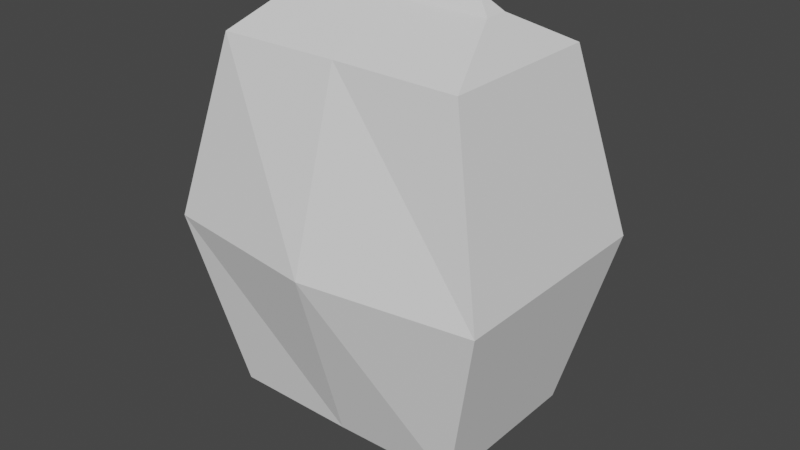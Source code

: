 # Source: Crisp.blend  (saved by Blender 3.6.14; exported with 4.5.12 LTS)
import bpy
from mathutils import Matrix  # noqa: F401  (used for matrix-valued properties, if any)

bpy.ops.wm.read_factory_settings(use_empty=True)
scene = bpy.context.scene
scene.name = 'Scene'

# ---- collections
col_collection = bpy.data.collections.new('Collection'); scene.collection.children.link(col_collection)

# ---- world
world_world = bpy.data.worlds.new('World'); scene.world = world_world
world_world.use_nodes = True; world_world.node_tree.nodes.clear()
_N = world_world.node_tree.nodes; _L = world_world.node_tree.links
n0 = _N.new('ShaderNodeOutputWorld'); n0.name = 'World Output'; n0.location = (300, 300)
n1 = _N.new('ShaderNodeBackground'); n1.name = 'Background'; n1.location = (10, 300)
n1.inputs[0].default_value = (0.05088, 0.05088, 0.05088, 1.0)
_L.new(n1.outputs[0], n0.inputs[0])
n0.is_active_output = True
world_world.color = (0.05088, 0.05088, 0.05088)
world_world.use_sun_shadow = False
world_world.sun_shadow_jitter_overblur = 0.0

# ---- meshes
me_cube_001 = bpy.data.meshes.new('Cube.001')
me_cube_001.from_pydata([(-0.6867, -0.02588, -1.088), (-0.6867, -0.02588, 1.088), (-0.6867, 0.02588, -1.088), (-0.6867, 0.02588, 1.088), (0.6867, -0.02588, -1.088), (0.6867, -0.02588, 1.088), (0.6867, 0.02588, -1.088), (0.6867, 0.02588, 1.088), (-0.7841, -0.08069, -1.034), (-0.7841, -0.08069, 1.034), (-0.7841, 0.08069, 1.034), (-0.7841, 0.08069, -1.034), (0.7841, 0.08069, 1.034), (0.7841, 0.08069, -1.034), (0.7841, -0.08069, 1.034), (0.7841, -0.08069, -1.034), (-1.0, -0.5682, -0.8573), (-1.0, -0.5682, 0.8573), (-1.0, 0.5682, 0.8573), (-1.0, 0.5682, -0.8573), (1.0, 0.5682, 0.8573), (1.0, 0.5682, -0.8573), (1.0, -0.5682, 0.8573), (1.0, -0.5682, -0.8573), (-1.349, -0.7666, 0.0), (-1.349, 0.7666, 0.0), (1.349, 0.7666, 0.0), (1.349, -0.7666, 0.0), (-2.218e-09, 0.02588, -1.088), (-2.218e-09, 0.02588, 1.088), (-2.218e-09, -0.02588, -1.088), (-2.218e-09, -0.02588, 1.088), (-1.072e-09, -0.08069, -1.034), (-1.072e-09, -0.08069, 1.034), (-1.072e-09, 0.08069, -1.034), (-1.072e-09, 0.08069, 1.034), (-4.441e-16, 0.5717, -0.8625), (-4.441e-16, 0.5717, 0.8625), (-4.441e-16, -0.5717, -0.8625), (-4.441e-16, -0.5717, 0.8625), (-4.441e-16, -0.9289, 0.0), (-4.441e-16, 0.9289, 0.0)], [], [(9, 1, 3, 10), (35, 29, 7, 12), (12, 7, 5, 14), (33, 31, 1, 9), (28, 6, 4, 30), (29, 3, 1, 31), (30, 32, 8, 0), (39, 33, 9, 17), (6, 13, 15, 4), (20, 12, 14, 22), (28, 34, 13, 6), (37, 35, 12, 20), (0, 8, 11, 2), (17, 9, 10, 18), (8, 16, 19, 11), (24, 17, 18, 25), (34, 36, 21, 13), (41, 37, 20, 26), (13, 21, 23, 15), (26, 20, 22, 27), (32, 38, 16, 8), (40, 39, 17, 24), (38, 40, 24, 16), (21, 26, 27, 23), (36, 41, 26, 21), (16, 24, 25, 19), (19, 25, 41, 36), (23, 27, 40, 38), (27, 22, 39, 40), (15, 23, 38, 32), (25, 18, 37, 41), (11, 19, 36, 34), (18, 10, 35, 37), (2, 11, 34, 28), (22, 14, 33, 39), (4, 15, 32, 30), (7, 29, 31, 5), (2, 28, 30, 0), (14, 5, 31, 33), (10, 3, 29, 35)])
_uv = me_cube_001.uv_layers.new(name='UVMap')
_uv.uv.foreach_set('vector', [0.5417, 0.0, 0.625, 0.0, 0.625, 0.25, 0.5417, 0.25, 0.5417, 0.375, 0.625, 0.375, 0.625, 0.5, 0.5417, 0.5, 0.5417, 0.5, 0.625, 0.5, 0.625, 0.75, 0.5417, 0.75, 0.5417, 0.875, 0.625, 0.875, 0.625, 1.0, 0.5417, 1.0, 0.25, 0.5, 0.375, 0.5, 0.375, 0.75, 0.25, 0.75, 0.75, 0.5, 0.875, 0.5, 0.875, 0.75, 0.75, 0.75, 0.375, 0.875, 0.4583, 0.875, 0.4583, 1.0, 0.375, 1.0, 0.5139, 0.875, 0.5417, 0.875, 0.5417, 1.0, 0.5139, 1.0, 0.375, 0.5, 0.4583, 0.5, 0.4583, 0.75, 0.375, 0.75, 0.5139, 0.5, 0.5417, 0.5, 0.5417, 0.75, 0.5139, 0.75, 0.375, 0.375, 0.4583, 0.375, 0.4583, 0.5, 0.375, 0.5, 0.5139, 0.375, 0.5417, 0.375, 0.5417, 0.5, 0.5139, 0.5, 0.375, 0.0, 0.4583, 0.0, 0.4583, 0.25, 0.375, 0.25, 0.5139, 0.0, 0.5417, 0.0, 0.5417, 0.25, 0.5139, 0.25, 0.4583, 0.0, 0.4861, 0.0, 0.4861, 0.25, 0.4583, 0.25, 0.5, 0.0, 0.5139, 0.0, 0.5139, 0.25, 0.5, 0.25, 0.4583, 0.375, 0.4861, 0.375, 0.4861, 0.5, 0.4583, 0.5, 0.5, 0.375, 0.5139, 0.375, 0.5139, 0.5, 0.5, 0.5, 0.4583, 0.5, 0.4861, 0.5, 0.4861, 0.75, 0.4583, 0.75, 0.5, 0.5, 0.5139, 0.5, 0.5139, 0.75, 0.5, 0.75, 0.4583, 0.875, 0.4861, 0.875, 0.4861, 1.0, 0.4583, 1.0, 0.5, 0.875, 0.5139, 0.875, 0.5139, 1.0, 0.5, 1.0, 0.4861, 0.875, 0.5, 0.875, 0.5, 1.0, 0.4861, 1.0, 0.4861, 0.5, 0.5, 0.5, 0.5, 0.75, 0.4861, 0.75, 0.4861, 0.375, 0.5, 0.375, 0.5, 0.5, 0.4861, 0.5, 0.4861, 0.0, 0.5, 0.0, 0.5, 0.25, 0.4861, 0.25, 0.4861, 0.25, 0.5, 0.25, 0.5, 0.375, 0.4861, 0.375, 0.4861, 0.75, 0.5, 0.75, 0.5, 0.875, 0.4861, 0.875, 0.5, 0.75, 0.5139, 0.75, 0.5139, 0.875, 0.5, 0.875, 0.4583, 0.75, 0.4861, 0.75, 0.4861, 0.875, 0.4583, 0.875, 0.5, 0.25, 0.5139, 0.25, 0.5139, 0.375, 0.5, 0.375, 0.4583, 0.25, 0.4861, 0.25, 0.4861, 0.375, 0.4583, 0.375, 0.5139, 0.25, 0.5417, 0.25, 0.5417, 0.375, 0.5139, 0.375, 0.375, 0.25, 0.4583, 0.25, 0.4583, 0.375, 0.375, 0.375, 0.5139, 0.75, 0.5417, 0.75, 0.5417, 0.875, 0.5139, 0.875, 0.375, 0.75, 0.4583, 0.75, 0.4583, 0.875, 0.375, 0.875, 0.625, 0.5, 0.75, 0.5, 0.75, 0.75, 0.625, 0.75, 0.125, 0.5, 0.25, 0.5, 0.25, 0.75, 0.125, 0.75, 0.5417, 0.75, 0.625, 0.75, 0.625, 0.875, 0.5417, 0.875, 0.5417, 0.25, 0.625, 0.25, 0.625, 0.375, 0.5417, 0.375])
me_cube_001.update()

# ---- objects
ob_cube = bpy.data.objects.new('Cube', me_cube_001)

# ---- transforms, parenting, visibility, modifiers, constraints
ob_cube.location = (0.0, 0.0, 0.0)
ob_cube.scale = (1.0, 1.181, 1.677)

# ---- collection membership
col_collection.objects.link(ob_cube)

# ---- scene / render settings (as saved in the file)
scene.frame_start = 1; scene.frame_end = 250; scene.frame_set(1)
scene.render.engine = 'BLENDER_EEVEE_NEXT'
scene.cycles.sampling_pattern = 'TABULATED_SOBOL'
scene.view_settings.view_transform = 'Filmic'
bpy.context.view_layer.update()

# ---- added for rendering (the .blend has no active camera and no usable light): camera, sun
cam_auto = bpy.data.cameras.new('AutoCamera')
cam_auto.lens = 50.0
cam_auto.sensor_width = 36.0
cam_auto.clip_end = 1000.0
ob_auto_camera = bpy.data.objects.new('AutoCamera', cam_auto)
scene.collection.objects.link(ob_auto_camera)
ob_auto_camera.location = (4.66418, -5.59701, 3.73134)
ob_auto_camera.rotation_euler = (1.09748, -7.21219e-08, 0.694738)
scene.camera = ob_auto_camera
light_auto_sun = bpy.data.lights.new('AutoSun', 'SUN')
light_auto_sun.energy = 3.0
light_auto_sun.angle = 0.0523599
ob_auto_sun = bpy.data.objects.new('AutoSun', light_auto_sun)
scene.collection.objects.link(ob_auto_sun)
ob_auto_sun.rotation_euler = (0.872665, 0.174533, 0.523599)
bpy.context.view_layer.update()
